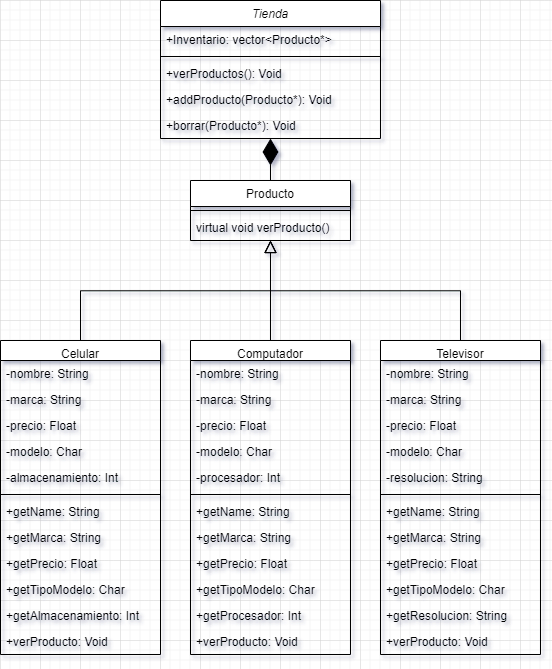

The diagram above was exported from draw.io. Its source (the exported page's mxGraphModel, read from the mxfile embedded in the PNG):
<mxGraphModel dx="1853" dy="765" grid="1" gridSize="10" guides="1" tooltips="1" connect="1" arrows="1" fold="1" page="1" pageScale="1" pageWidth="827" pageHeight="1169" math="0" shadow="0">
  <root>
    <mxCell id="WIyWlLk6GJQsqaUBKTNV-0" />
    <mxCell id="WIyWlLk6GJQsqaUBKTNV-1" parent="WIyWlLk6GJQsqaUBKTNV-0" />
    <mxCell id="zkfFHV4jXpPFQw0GAbJ--0" value="Tienda" style="swimlane;fontStyle=2;align=center;verticalAlign=top;childLayout=stackLayout;horizontal=1;startSize=26;horizontalStack=0;resizeParent=1;resizeLast=0;collapsible=1;marginBottom=0;rounded=0;shadow=0;strokeWidth=1;" parent="WIyWlLk6GJQsqaUBKTNV-1" vertex="1">
      <mxGeometry x="280" y="160" width="220" height="138" as="geometry">
        <mxRectangle x="230" y="140" width="160" height="26" as="alternateBounds" />
      </mxGeometry>
    </mxCell>
    <mxCell id="zkfFHV4jXpPFQw0GAbJ--1" value="+Inventario: vector&lt;Producto*&gt;" style="text;align=left;verticalAlign=top;spacingLeft=4;spacingRight=4;overflow=hidden;rotatable=0;points=[[0,0.5],[1,0.5]];portConstraint=eastwest;" parent="zkfFHV4jXpPFQw0GAbJ--0" vertex="1">
      <mxGeometry y="26" width="220" height="26" as="geometry" />
    </mxCell>
    <mxCell id="zkfFHV4jXpPFQw0GAbJ--4" value="" style="line;html=1;strokeWidth=1;align=left;verticalAlign=middle;spacingTop=-1;spacingLeft=3;spacingRight=3;rotatable=0;labelPosition=right;points=[];portConstraint=eastwest;" parent="zkfFHV4jXpPFQw0GAbJ--0" vertex="1">
      <mxGeometry y="52" width="220" height="8" as="geometry" />
    </mxCell>
    <mxCell id="qzIi_FciAmJykzQoGhfO-45" value="+verProductos(): Void" style="text;align=left;verticalAlign=top;spacingLeft=4;spacingRight=4;overflow=hidden;rotatable=0;points=[[0,0.5],[1,0.5]];portConstraint=eastwest;" vertex="1" parent="zkfFHV4jXpPFQw0GAbJ--0">
      <mxGeometry y="60" width="220" height="26" as="geometry" />
    </mxCell>
    <mxCell id="zkfFHV4jXpPFQw0GAbJ--5" value="+addProducto(Producto*): Void" style="text;align=left;verticalAlign=top;spacingLeft=4;spacingRight=4;overflow=hidden;rotatable=0;points=[[0,0.5],[1,0.5]];portConstraint=eastwest;" parent="zkfFHV4jXpPFQw0GAbJ--0" vertex="1">
      <mxGeometry y="86" width="220" height="26" as="geometry" />
    </mxCell>
    <mxCell id="zkfFHV4jXpPFQw0GAbJ--3" value="+borrar(Producto*): Void" style="text;align=left;verticalAlign=top;spacingLeft=4;spacingRight=4;overflow=hidden;rotatable=0;points=[[0,0.5],[1,0.5]];portConstraint=eastwest;rounded=0;shadow=0;html=0;" parent="zkfFHV4jXpPFQw0GAbJ--0" vertex="1">
      <mxGeometry y="112" width="220" height="26" as="geometry" />
    </mxCell>
    <mxCell id="zkfFHV4jXpPFQw0GAbJ--13" value="Celular" style="swimlane;fontStyle=0;align=center;verticalAlign=top;childLayout=stackLayout;horizontal=1;startSize=20;horizontalStack=0;resizeParent=1;resizeLast=0;collapsible=1;marginBottom=0;rounded=0;shadow=0;strokeWidth=1;" parent="WIyWlLk6GJQsqaUBKTNV-1" vertex="1">
      <mxGeometry x="120" y="500" width="160" height="314" as="geometry">
        <mxRectangle x="340" y="380" width="170" height="26" as="alternateBounds" />
      </mxGeometry>
    </mxCell>
    <mxCell id="zkfFHV4jXpPFQw0GAbJ--14" value="-nombre: String" style="text;align=left;verticalAlign=top;spacingLeft=4;spacingRight=4;overflow=hidden;rotatable=0;points=[[0,0.5],[1,0.5]];portConstraint=eastwest;" parent="zkfFHV4jXpPFQw0GAbJ--13" vertex="1">
      <mxGeometry y="20" width="160" height="26" as="geometry" />
    </mxCell>
    <mxCell id="qzIi_FciAmJykzQoGhfO-2" value="-marca: String" style="text;align=left;verticalAlign=top;spacingLeft=4;spacingRight=4;overflow=hidden;rotatable=0;points=[[0,0.5],[1,0.5]];portConstraint=eastwest;" vertex="1" parent="zkfFHV4jXpPFQw0GAbJ--13">
      <mxGeometry y="46" width="160" height="26" as="geometry" />
    </mxCell>
    <mxCell id="qzIi_FciAmJykzQoGhfO-4" value="-precio: Float" style="text;align=left;verticalAlign=top;spacingLeft=4;spacingRight=4;overflow=hidden;rotatable=0;points=[[0,0.5],[1,0.5]];portConstraint=eastwest;" vertex="1" parent="zkfFHV4jXpPFQw0GAbJ--13">
      <mxGeometry y="72" width="160" height="26" as="geometry" />
    </mxCell>
    <mxCell id="qzIi_FciAmJykzQoGhfO-3" value="-modelo: Char" style="text;align=left;verticalAlign=top;spacingLeft=4;spacingRight=4;overflow=hidden;rotatable=0;points=[[0,0.5],[1,0.5]];portConstraint=eastwest;" vertex="1" parent="zkfFHV4jXpPFQw0GAbJ--13">
      <mxGeometry y="98" width="160" height="26" as="geometry" />
    </mxCell>
    <mxCell id="qzIi_FciAmJykzQoGhfO-5" value="-almacenamiento: Int" style="text;align=left;verticalAlign=top;spacingLeft=4;spacingRight=4;overflow=hidden;rotatable=0;points=[[0,0.5],[1,0.5]];portConstraint=eastwest;" vertex="1" parent="zkfFHV4jXpPFQw0GAbJ--13">
      <mxGeometry y="124" width="160" height="26" as="geometry" />
    </mxCell>
    <mxCell id="zkfFHV4jXpPFQw0GAbJ--15" value="" style="line;html=1;strokeWidth=1;align=left;verticalAlign=middle;spacingTop=-1;spacingLeft=3;spacingRight=3;rotatable=0;labelPosition=right;points=[];portConstraint=eastwest;" parent="zkfFHV4jXpPFQw0GAbJ--13" vertex="1">
      <mxGeometry y="150" width="160" height="8" as="geometry" />
    </mxCell>
    <mxCell id="qzIi_FciAmJykzQoGhfO-7" value="+getName: String" style="text;align=left;verticalAlign=top;spacingLeft=4;spacingRight=4;overflow=hidden;rotatable=0;points=[[0,0.5],[1,0.5]];portConstraint=eastwest;" vertex="1" parent="zkfFHV4jXpPFQw0GAbJ--13">
      <mxGeometry y="158" width="160" height="26" as="geometry" />
    </mxCell>
    <mxCell id="qzIi_FciAmJykzQoGhfO-11" value="+getMarca: String" style="text;align=left;verticalAlign=top;spacingLeft=4;spacingRight=4;overflow=hidden;rotatable=0;points=[[0,0.5],[1,0.5]];portConstraint=eastwest;" vertex="1" parent="zkfFHV4jXpPFQw0GAbJ--13">
      <mxGeometry y="184" width="160" height="26" as="geometry" />
    </mxCell>
    <mxCell id="qzIi_FciAmJykzQoGhfO-12" value="+getPrecio: Float" style="text;align=left;verticalAlign=top;spacingLeft=4;spacingRight=4;overflow=hidden;rotatable=0;points=[[0,0.5],[1,0.5]];portConstraint=eastwest;" vertex="1" parent="zkfFHV4jXpPFQw0GAbJ--13">
      <mxGeometry y="210" width="160" height="26" as="geometry" />
    </mxCell>
    <mxCell id="qzIi_FciAmJykzQoGhfO-13" value="+getTipoModelo: Char" style="text;align=left;verticalAlign=top;spacingLeft=4;spacingRight=4;overflow=hidden;rotatable=0;points=[[0,0.5],[1,0.5]];portConstraint=eastwest;" vertex="1" parent="zkfFHV4jXpPFQw0GAbJ--13">
      <mxGeometry y="236" width="160" height="26" as="geometry" />
    </mxCell>
    <mxCell id="qzIi_FciAmJykzQoGhfO-14" value="+getAlmacenamiento: Int" style="text;align=left;verticalAlign=top;spacingLeft=4;spacingRight=4;overflow=hidden;rotatable=0;points=[[0,0.5],[1,0.5]];portConstraint=eastwest;" vertex="1" parent="zkfFHV4jXpPFQw0GAbJ--13">
      <mxGeometry y="262" width="160" height="26" as="geometry" />
    </mxCell>
    <mxCell id="qzIi_FciAmJykzQoGhfO-15" value="+verProducto: Void" style="text;align=left;verticalAlign=top;spacingLeft=4;spacingRight=4;overflow=hidden;rotatable=0;points=[[0,0.5],[1,0.5]];portConstraint=eastwest;" vertex="1" parent="zkfFHV4jXpPFQw0GAbJ--13">
      <mxGeometry y="288" width="160" height="26" as="geometry" />
    </mxCell>
    <mxCell id="zkfFHV4jXpPFQw0GAbJ--16" value="" style="endArrow=block;endSize=10;endFill=0;shadow=0;strokeWidth=1;rounded=0;edgeStyle=elbowEdgeStyle;elbow=vertical;" parent="WIyWlLk6GJQsqaUBKTNV-1" source="zkfFHV4jXpPFQw0GAbJ--13" target="zkfFHV4jXpPFQw0GAbJ--17" edge="1">
      <mxGeometry width="160" relative="1" as="geometry">
        <mxPoint x="210" y="373" as="sourcePoint" />
        <mxPoint x="310" y="271" as="targetPoint" />
      </mxGeometry>
    </mxCell>
    <mxCell id="zkfFHV4jXpPFQw0GAbJ--17" value="Producto" style="swimlane;fontStyle=0;align=center;verticalAlign=top;childLayout=stackLayout;horizontal=1;startSize=26;horizontalStack=0;resizeParent=1;resizeLast=0;collapsible=1;marginBottom=0;rounded=0;shadow=0;strokeWidth=1;" parent="WIyWlLk6GJQsqaUBKTNV-1" vertex="1">
      <mxGeometry x="310" y="340" width="160" height="60" as="geometry">
        <mxRectangle x="550" y="140" width="160" height="26" as="alternateBounds" />
      </mxGeometry>
    </mxCell>
    <mxCell id="zkfFHV4jXpPFQw0GAbJ--23" value="" style="line;html=1;strokeWidth=1;align=left;verticalAlign=middle;spacingTop=-1;spacingLeft=3;spacingRight=3;rotatable=0;labelPosition=right;points=[];portConstraint=eastwest;" parent="zkfFHV4jXpPFQw0GAbJ--17" vertex="1">
      <mxGeometry y="26" width="160" height="8" as="geometry" />
    </mxCell>
    <mxCell id="zkfFHV4jXpPFQw0GAbJ--24" value="virtual void verProducto()" style="text;align=left;verticalAlign=top;spacingLeft=4;spacingRight=4;overflow=hidden;rotatable=0;points=[[0,0.5],[1,0.5]];portConstraint=eastwest;" parent="zkfFHV4jXpPFQw0GAbJ--17" vertex="1">
      <mxGeometry y="34" width="160" height="26" as="geometry" />
    </mxCell>
    <mxCell id="qzIi_FciAmJykzQoGhfO-0" value="" style="endArrow=diamondThin;endFill=1;endSize=24;html=1;rounded=0;" edge="1" parent="WIyWlLk6GJQsqaUBKTNV-1" source="zkfFHV4jXpPFQw0GAbJ--17" target="zkfFHV4jXpPFQw0GAbJ--0">
      <mxGeometry width="160" relative="1" as="geometry">
        <mxPoint x="350" y="310" as="sourcePoint" />
        <mxPoint x="510" y="310" as="targetPoint" />
      </mxGeometry>
    </mxCell>
    <mxCell id="qzIi_FciAmJykzQoGhfO-16" value="Computador" style="swimlane;fontStyle=0;align=center;verticalAlign=top;childLayout=stackLayout;horizontal=1;startSize=20;horizontalStack=0;resizeParent=1;resizeLast=0;collapsible=1;marginBottom=0;rounded=0;shadow=0;strokeWidth=1;" vertex="1" parent="WIyWlLk6GJQsqaUBKTNV-1">
      <mxGeometry x="310" y="500" width="160" height="314" as="geometry">
        <mxRectangle x="340" y="380" width="170" height="26" as="alternateBounds" />
      </mxGeometry>
    </mxCell>
    <mxCell id="qzIi_FciAmJykzQoGhfO-17" value="-nombre: String" style="text;align=left;verticalAlign=top;spacingLeft=4;spacingRight=4;overflow=hidden;rotatable=0;points=[[0,0.5],[1,0.5]];portConstraint=eastwest;" vertex="1" parent="qzIi_FciAmJykzQoGhfO-16">
      <mxGeometry y="20" width="160" height="26" as="geometry" />
    </mxCell>
    <mxCell id="qzIi_FciAmJykzQoGhfO-18" value="-marca: String" style="text;align=left;verticalAlign=top;spacingLeft=4;spacingRight=4;overflow=hidden;rotatable=0;points=[[0,0.5],[1,0.5]];portConstraint=eastwest;" vertex="1" parent="qzIi_FciAmJykzQoGhfO-16">
      <mxGeometry y="46" width="160" height="26" as="geometry" />
    </mxCell>
    <mxCell id="qzIi_FciAmJykzQoGhfO-19" value="-precio: Float" style="text;align=left;verticalAlign=top;spacingLeft=4;spacingRight=4;overflow=hidden;rotatable=0;points=[[0,0.5],[1,0.5]];portConstraint=eastwest;" vertex="1" parent="qzIi_FciAmJykzQoGhfO-16">
      <mxGeometry y="72" width="160" height="26" as="geometry" />
    </mxCell>
    <mxCell id="qzIi_FciAmJykzQoGhfO-20" value="-modelo: Char" style="text;align=left;verticalAlign=top;spacingLeft=4;spacingRight=4;overflow=hidden;rotatable=0;points=[[0,0.5],[1,0.5]];portConstraint=eastwest;" vertex="1" parent="qzIi_FciAmJykzQoGhfO-16">
      <mxGeometry y="98" width="160" height="26" as="geometry" />
    </mxCell>
    <mxCell id="qzIi_FciAmJykzQoGhfO-21" value="-procesador: Int" style="text;align=left;verticalAlign=top;spacingLeft=4;spacingRight=4;overflow=hidden;rotatable=0;points=[[0,0.5],[1,0.5]];portConstraint=eastwest;" vertex="1" parent="qzIi_FciAmJykzQoGhfO-16">
      <mxGeometry y="124" width="160" height="26" as="geometry" />
    </mxCell>
    <mxCell id="qzIi_FciAmJykzQoGhfO-22" value="" style="line;html=1;strokeWidth=1;align=left;verticalAlign=middle;spacingTop=-1;spacingLeft=3;spacingRight=3;rotatable=0;labelPosition=right;points=[];portConstraint=eastwest;" vertex="1" parent="qzIi_FciAmJykzQoGhfO-16">
      <mxGeometry y="150" width="160" height="8" as="geometry" />
    </mxCell>
    <mxCell id="qzIi_FciAmJykzQoGhfO-23" value="+getName: String" style="text;align=left;verticalAlign=top;spacingLeft=4;spacingRight=4;overflow=hidden;rotatable=0;points=[[0,0.5],[1,0.5]];portConstraint=eastwest;" vertex="1" parent="qzIi_FciAmJykzQoGhfO-16">
      <mxGeometry y="158" width="160" height="26" as="geometry" />
    </mxCell>
    <mxCell id="qzIi_FciAmJykzQoGhfO-24" value="+getMarca: String" style="text;align=left;verticalAlign=top;spacingLeft=4;spacingRight=4;overflow=hidden;rotatable=0;points=[[0,0.5],[1,0.5]];portConstraint=eastwest;" vertex="1" parent="qzIi_FciAmJykzQoGhfO-16">
      <mxGeometry y="184" width="160" height="26" as="geometry" />
    </mxCell>
    <mxCell id="qzIi_FciAmJykzQoGhfO-25" value="+getPrecio: Float" style="text;align=left;verticalAlign=top;spacingLeft=4;spacingRight=4;overflow=hidden;rotatable=0;points=[[0,0.5],[1,0.5]];portConstraint=eastwest;" vertex="1" parent="qzIi_FciAmJykzQoGhfO-16">
      <mxGeometry y="210" width="160" height="26" as="geometry" />
    </mxCell>
    <mxCell id="qzIi_FciAmJykzQoGhfO-26" value="+getTipoModelo: Char" style="text;align=left;verticalAlign=top;spacingLeft=4;spacingRight=4;overflow=hidden;rotatable=0;points=[[0,0.5],[1,0.5]];portConstraint=eastwest;" vertex="1" parent="qzIi_FciAmJykzQoGhfO-16">
      <mxGeometry y="236" width="160" height="26" as="geometry" />
    </mxCell>
    <mxCell id="qzIi_FciAmJykzQoGhfO-27" value="+getProcesador: Int" style="text;align=left;verticalAlign=top;spacingLeft=4;spacingRight=4;overflow=hidden;rotatable=0;points=[[0,0.5],[1,0.5]];portConstraint=eastwest;" vertex="1" parent="qzIi_FciAmJykzQoGhfO-16">
      <mxGeometry y="262" width="160" height="26" as="geometry" />
    </mxCell>
    <mxCell id="qzIi_FciAmJykzQoGhfO-28" value="+verProducto: Void" style="text;align=left;verticalAlign=top;spacingLeft=4;spacingRight=4;overflow=hidden;rotatable=0;points=[[0,0.5],[1,0.5]];portConstraint=eastwest;" vertex="1" parent="qzIi_FciAmJykzQoGhfO-16">
      <mxGeometry y="288" width="160" height="26" as="geometry" />
    </mxCell>
    <mxCell id="qzIi_FciAmJykzQoGhfO-29" value="Televisor" style="swimlane;fontStyle=0;align=center;verticalAlign=top;childLayout=stackLayout;horizontal=1;startSize=20;horizontalStack=0;resizeParent=1;resizeLast=0;collapsible=1;marginBottom=0;rounded=0;shadow=0;strokeWidth=1;" vertex="1" parent="WIyWlLk6GJQsqaUBKTNV-1">
      <mxGeometry x="500" y="500" width="160" height="314" as="geometry">
        <mxRectangle x="340" y="380" width="170" height="26" as="alternateBounds" />
      </mxGeometry>
    </mxCell>
    <mxCell id="qzIi_FciAmJykzQoGhfO-30" value="-nombre: String" style="text;align=left;verticalAlign=top;spacingLeft=4;spacingRight=4;overflow=hidden;rotatable=0;points=[[0,0.5],[1,0.5]];portConstraint=eastwest;" vertex="1" parent="qzIi_FciAmJykzQoGhfO-29">
      <mxGeometry y="20" width="160" height="26" as="geometry" />
    </mxCell>
    <mxCell id="qzIi_FciAmJykzQoGhfO-31" value="-marca: String" style="text;align=left;verticalAlign=top;spacingLeft=4;spacingRight=4;overflow=hidden;rotatable=0;points=[[0,0.5],[1,0.5]];portConstraint=eastwest;" vertex="1" parent="qzIi_FciAmJykzQoGhfO-29">
      <mxGeometry y="46" width="160" height="26" as="geometry" />
    </mxCell>
    <mxCell id="qzIi_FciAmJykzQoGhfO-32" value="-precio: Float" style="text;align=left;verticalAlign=top;spacingLeft=4;spacingRight=4;overflow=hidden;rotatable=0;points=[[0,0.5],[1,0.5]];portConstraint=eastwest;" vertex="1" parent="qzIi_FciAmJykzQoGhfO-29">
      <mxGeometry y="72" width="160" height="26" as="geometry" />
    </mxCell>
    <mxCell id="qzIi_FciAmJykzQoGhfO-33" value="-modelo: Char" style="text;align=left;verticalAlign=top;spacingLeft=4;spacingRight=4;overflow=hidden;rotatable=0;points=[[0,0.5],[1,0.5]];portConstraint=eastwest;" vertex="1" parent="qzIi_FciAmJykzQoGhfO-29">
      <mxGeometry y="98" width="160" height="26" as="geometry" />
    </mxCell>
    <mxCell id="qzIi_FciAmJykzQoGhfO-34" value="-resolucion: String" style="text;align=left;verticalAlign=top;spacingLeft=4;spacingRight=4;overflow=hidden;rotatable=0;points=[[0,0.5],[1,0.5]];portConstraint=eastwest;" vertex="1" parent="qzIi_FciAmJykzQoGhfO-29">
      <mxGeometry y="124" width="160" height="26" as="geometry" />
    </mxCell>
    <mxCell id="qzIi_FciAmJykzQoGhfO-35" value="" style="line;html=1;strokeWidth=1;align=left;verticalAlign=middle;spacingTop=-1;spacingLeft=3;spacingRight=3;rotatable=0;labelPosition=right;points=[];portConstraint=eastwest;" vertex="1" parent="qzIi_FciAmJykzQoGhfO-29">
      <mxGeometry y="150" width="160" height="8" as="geometry" />
    </mxCell>
    <mxCell id="qzIi_FciAmJykzQoGhfO-36" value="+getName: String" style="text;align=left;verticalAlign=top;spacingLeft=4;spacingRight=4;overflow=hidden;rotatable=0;points=[[0,0.5],[1,0.5]];portConstraint=eastwest;" vertex="1" parent="qzIi_FciAmJykzQoGhfO-29">
      <mxGeometry y="158" width="160" height="26" as="geometry" />
    </mxCell>
    <mxCell id="qzIi_FciAmJykzQoGhfO-37" value="+getMarca: String" style="text;align=left;verticalAlign=top;spacingLeft=4;spacingRight=4;overflow=hidden;rotatable=0;points=[[0,0.5],[1,0.5]];portConstraint=eastwest;" vertex="1" parent="qzIi_FciAmJykzQoGhfO-29">
      <mxGeometry y="184" width="160" height="26" as="geometry" />
    </mxCell>
    <mxCell id="qzIi_FciAmJykzQoGhfO-38" value="+getPrecio: Float" style="text;align=left;verticalAlign=top;spacingLeft=4;spacingRight=4;overflow=hidden;rotatable=0;points=[[0,0.5],[1,0.5]];portConstraint=eastwest;" vertex="1" parent="qzIi_FciAmJykzQoGhfO-29">
      <mxGeometry y="210" width="160" height="26" as="geometry" />
    </mxCell>
    <mxCell id="qzIi_FciAmJykzQoGhfO-39" value="+getTipoModelo: Char" style="text;align=left;verticalAlign=top;spacingLeft=4;spacingRight=4;overflow=hidden;rotatable=0;points=[[0,0.5],[1,0.5]];portConstraint=eastwest;" vertex="1" parent="qzIi_FciAmJykzQoGhfO-29">
      <mxGeometry y="236" width="160" height="26" as="geometry" />
    </mxCell>
    <mxCell id="qzIi_FciAmJykzQoGhfO-40" value="+getResolucion: String" style="text;align=left;verticalAlign=top;spacingLeft=4;spacingRight=4;overflow=hidden;rotatable=0;points=[[0,0.5],[1,0.5]];portConstraint=eastwest;" vertex="1" parent="qzIi_FciAmJykzQoGhfO-29">
      <mxGeometry y="262" width="160" height="26" as="geometry" />
    </mxCell>
    <mxCell id="qzIi_FciAmJykzQoGhfO-41" value="+verProducto: Void" style="text;align=left;verticalAlign=top;spacingLeft=4;spacingRight=4;overflow=hidden;rotatable=0;points=[[0,0.5],[1,0.5]];portConstraint=eastwest;" vertex="1" parent="qzIi_FciAmJykzQoGhfO-29">
      <mxGeometry y="288" width="160" height="26" as="geometry" />
    </mxCell>
    <mxCell id="qzIi_FciAmJykzQoGhfO-43" value="" style="endArrow=block;endSize=10;endFill=0;shadow=0;strokeWidth=1;rounded=0;edgeStyle=elbowEdgeStyle;elbow=vertical;" edge="1" parent="WIyWlLk6GJQsqaUBKTNV-1" source="qzIi_FciAmJykzQoGhfO-16" target="zkfFHV4jXpPFQw0GAbJ--17">
      <mxGeometry width="160" relative="1" as="geometry">
        <mxPoint x="400" y="480" as="sourcePoint" />
        <mxPoint x="530" y="380" as="targetPoint" />
      </mxGeometry>
    </mxCell>
    <mxCell id="qzIi_FciAmJykzQoGhfO-44" value="" style="endArrow=block;endSize=10;endFill=0;shadow=0;strokeWidth=1;rounded=0;edgeStyle=elbowEdgeStyle;elbow=vertical;" edge="1" parent="WIyWlLk6GJQsqaUBKTNV-1" source="qzIi_FciAmJykzQoGhfO-29" target="zkfFHV4jXpPFQw0GAbJ--17">
      <mxGeometry width="160" relative="1" as="geometry">
        <mxPoint x="500" y="480" as="sourcePoint" />
        <mxPoint x="630" y="380" as="targetPoint" />
      </mxGeometry>
    </mxCell>
  </root>
</mxGraphModel>